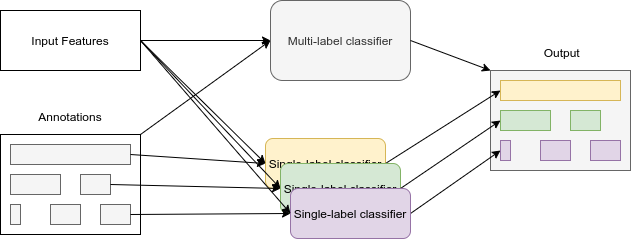

The diagram above was exported from draw.io. Its source (the exported page's mxGraphModel, read from the mxfile embedded in the PNG):
<mxGraphModel dx="1550" dy="778" grid="1" gridSize="10" guides="1" tooltips="1" connect="1" arrows="1" fold="1" page="1" pageScale="1" pageWidth="850" pageHeight="1100" math="0" shadow="0">
  <root>
    <mxCell id="0" />
    <mxCell id="1" parent="0" />
    <mxCell id="QBKnZvFDZP-WNC_PFpWU-1" value="Input Features" style="rounded=0;whiteSpace=wrap;html=1;" parent="1" vertex="1">
      <mxGeometry x="100" y="160" width="140" height="60" as="geometry" />
    </mxCell>
    <mxCell id="QBKnZvFDZP-WNC_PFpWU-4" value="Multi-label classifier" style="rounded=1;whiteSpace=wrap;html=1;fillColor=#f5f5f5;strokeColor=#666666;fontColor=#333333;" parent="1" vertex="1">
      <mxGeometry x="370" y="150" width="140" height="80" as="geometry" />
    </mxCell>
    <mxCell id="QBKnZvFDZP-WNC_PFpWU-5" value="" style="endArrow=classic;html=1;exitX=1;exitY=0.5;exitDx=0;exitDy=0;entryX=0;entryY=0.5;entryDx=0;entryDy=0;" parent="1" source="QBKnZvFDZP-WNC_PFpWU-1" target="QBKnZvFDZP-WNC_PFpWU-4" edge="1">
      <mxGeometry width="50" height="50" relative="1" as="geometry">
        <mxPoint x="400" y="420" as="sourcePoint" />
        <mxPoint x="450" y="370" as="targetPoint" />
      </mxGeometry>
    </mxCell>
    <mxCell id="QBKnZvFDZP-WNC_PFpWU-6" value="" style="endArrow=classic;html=1;exitX=1;exitY=0;exitDx=0;exitDy=0;entryX=0;entryY=0.5;entryDx=0;entryDy=0;" parent="1" source="QBKnZvFDZP-WNC_PFpWU-33" target="QBKnZvFDZP-WNC_PFpWU-4" edge="1">
      <mxGeometry width="50" height="50" relative="1" as="geometry">
        <mxPoint x="240" y="350" as="sourcePoint" />
        <mxPoint x="350" y="190" as="targetPoint" />
      </mxGeometry>
    </mxCell>
    <mxCell id="QBKnZvFDZP-WNC_PFpWU-7" value="Single-label classifier" style="rounded=1;whiteSpace=wrap;html=1;fillColor=#fff2cc;strokeColor=#d6b656;" parent="1" vertex="1">
      <mxGeometry x="365" y="288" width="120" height="50" as="geometry" />
    </mxCell>
    <mxCell id="QBKnZvFDZP-WNC_PFpWU-8" value="" style="endArrow=classic;html=1;exitX=1;exitY=0.5;exitDx=0;exitDy=0;entryX=0;entryY=0.5;entryDx=0;entryDy=0;" parent="1" source="QBKnZvFDZP-WNC_PFpWU-1" target="QBKnZvFDZP-WNC_PFpWU-7" edge="1">
      <mxGeometry width="50" height="50" relative="1" as="geometry">
        <mxPoint x="250" y="320" as="sourcePoint" />
        <mxPoint x="360" y="200" as="targetPoint" />
      </mxGeometry>
    </mxCell>
    <mxCell id="QBKnZvFDZP-WNC_PFpWU-16" value="" style="endArrow=classic;html=1;exitX=1;exitY=0.5;exitDx=0;exitDy=0;entryX=0;entryY=0.5;entryDx=0;entryDy=0;" parent="1" source="QBKnZvFDZP-WNC_PFpWU-1" target="QBKnZvFDZP-WNC_PFpWU-12" edge="1">
      <mxGeometry width="50" height="50" relative="1" as="geometry">
        <mxPoint x="250" y="200" as="sourcePoint" />
        <mxPoint x="360" y="320" as="targetPoint" />
      </mxGeometry>
    </mxCell>
    <mxCell id="QBKnZvFDZP-WNC_PFpWU-18" value="" style="rounded=0;whiteSpace=wrap;html=1;fillColor=#f5f5f5;strokeColor=#666666;fontColor=#333333;" parent="1" vertex="1">
      <mxGeometry x="590" y="220" width="140" height="100" as="geometry" />
    </mxCell>
    <mxCell id="QBKnZvFDZP-WNC_PFpWU-19" value="" style="rounded=0;whiteSpace=wrap;html=1;fillColor=#fff2cc;strokeColor=#d6b656;" parent="1" vertex="1">
      <mxGeometry x="600" y="230" width="120" height="20" as="geometry" />
    </mxCell>
    <mxCell id="QBKnZvFDZP-WNC_PFpWU-20" value="" style="rounded=0;whiteSpace=wrap;html=1;fillColor=#d5e8d4;strokeColor=#82b366;" parent="1" vertex="1">
      <mxGeometry x="600" y="260" width="50" height="20" as="geometry" />
    </mxCell>
    <mxCell id="QBKnZvFDZP-WNC_PFpWU-21" value="" style="rounded=0;whiteSpace=wrap;html=1;fillColor=#e1d5e7;strokeColor=#9673a6;" parent="1" vertex="1">
      <mxGeometry x="600" y="290" width="10" height="20" as="geometry" />
    </mxCell>
    <mxCell id="QBKnZvFDZP-WNC_PFpWU-22" value="" style="endArrow=classic;html=1;exitX=1;exitY=0.5;exitDx=0;exitDy=0;entryX=0;entryY=0;entryDx=0;entryDy=0;" parent="1" source="QBKnZvFDZP-WNC_PFpWU-4" target="QBKnZvFDZP-WNC_PFpWU-18" edge="1">
      <mxGeometry width="50" height="50" relative="1" as="geometry">
        <mxPoint x="250" y="320" as="sourcePoint" />
        <mxPoint x="360" y="200" as="targetPoint" />
      </mxGeometry>
    </mxCell>
    <mxCell id="QBKnZvFDZP-WNC_PFpWU-25" value="" style="endArrow=classic;html=1;exitX=1;exitY=0.5;exitDx=0;exitDy=0;entryX=0;entryY=0.5;entryDx=0;entryDy=0;" parent="1" source="QBKnZvFDZP-WNC_PFpWU-13" target="QBKnZvFDZP-WNC_PFpWU-21" edge="1">
      <mxGeometry width="50" height="50" relative="1" as="geometry">
        <mxPoint x="500" y="310" as="sourcePoint" />
        <mxPoint x="610" y="280" as="targetPoint" />
      </mxGeometry>
    </mxCell>
    <mxCell id="QBKnZvFDZP-WNC_PFpWU-28" value="" style="rounded=0;whiteSpace=wrap;html=1;fillColor=#e1d5e7;strokeColor=#9673a6;" parent="1" vertex="1">
      <mxGeometry x="640" y="290" width="30" height="20" as="geometry" />
    </mxCell>
    <mxCell id="QBKnZvFDZP-WNC_PFpWU-29" value="" style="rounded=0;whiteSpace=wrap;html=1;fillColor=#e1d5e7;strokeColor=#9673a6;" parent="1" vertex="1">
      <mxGeometry x="690" y="290" width="30" height="20" as="geometry" />
    </mxCell>
    <mxCell id="QBKnZvFDZP-WNC_PFpWU-30" value="" style="rounded=0;whiteSpace=wrap;html=1;fillColor=#d5e8d4;strokeColor=#82b366;" parent="1" vertex="1">
      <mxGeometry x="670" y="260" width="30" height="20" as="geometry" />
    </mxCell>
    <mxCell id="QBKnZvFDZP-WNC_PFpWU-23" value="" style="endArrow=classic;html=1;exitX=1;exitY=0.5;exitDx=0;exitDy=0;entryX=0;entryY=0.5;entryDx=0;entryDy=0;" parent="1" source="QBKnZvFDZP-WNC_PFpWU-7" target="QBKnZvFDZP-WNC_PFpWU-19" edge="1">
      <mxGeometry width="50" height="50" relative="1" as="geometry">
        <mxPoint x="480" y="200" as="sourcePoint" />
        <mxPoint x="600" y="230" as="targetPoint" />
      </mxGeometry>
    </mxCell>
    <mxCell id="QBKnZvFDZP-WNC_PFpWU-12" value="Single-label classifier" style="rounded=1;whiteSpace=wrap;html=1;fillColor=#d5e8d4;strokeColor=#82b366;" parent="1" vertex="1">
      <mxGeometry x="380" y="313" width="120" height="50" as="geometry" />
    </mxCell>
    <mxCell id="QBKnZvFDZP-WNC_PFpWU-24" value="" style="endArrow=classic;html=1;exitX=1;exitY=0.5;exitDx=0;exitDy=0;entryX=0;entryY=0.5;entryDx=0;entryDy=0;" parent="1" source="QBKnZvFDZP-WNC_PFpWU-12" target="QBKnZvFDZP-WNC_PFpWU-20" edge="1">
      <mxGeometry width="50" height="50" relative="1" as="geometry">
        <mxPoint x="490" y="300" as="sourcePoint" />
        <mxPoint x="610" y="250" as="targetPoint" />
      </mxGeometry>
    </mxCell>
    <mxCell id="QBKnZvFDZP-WNC_PFpWU-13" value="Single-label classifier" style="rounded=1;whiteSpace=wrap;html=1;fillColor=#e1d5e7;strokeColor=#9673a6;" parent="1" vertex="1">
      <mxGeometry x="390" y="338" width="120" height="50" as="geometry" />
    </mxCell>
    <mxCell id="QBKnZvFDZP-WNC_PFpWU-31" value="&amp;nbsp;Output" style="text;html=1;strokeColor=none;fillColor=none;align=center;verticalAlign=middle;whiteSpace=wrap;rounded=0;" parent="1" vertex="1">
      <mxGeometry x="640" y="192" width="40" height="20" as="geometry" />
    </mxCell>
    <mxCell id="QBKnZvFDZP-WNC_PFpWU-17" value="" style="endArrow=classic;html=1;entryX=0;entryY=0.5;entryDx=0;entryDy=0;exitX=1;exitY=0.5;exitDx=0;exitDy=0;" parent="1" source="QBKnZvFDZP-WNC_PFpWU-1" target="QBKnZvFDZP-WNC_PFpWU-13" edge="1">
      <mxGeometry width="50" height="50" relative="1" as="geometry">
        <mxPoint x="240" y="240" as="sourcePoint" />
        <mxPoint x="370" y="330" as="targetPoint" />
      </mxGeometry>
    </mxCell>
    <mxCell id="QBKnZvFDZP-WNC_PFpWU-33" value="" style="rounded=0;whiteSpace=wrap;html=1;" parent="1" vertex="1">
      <mxGeometry x="100" y="284" width="140" height="100" as="geometry" />
    </mxCell>
    <mxCell id="QBKnZvFDZP-WNC_PFpWU-34" value="" style="rounded=0;whiteSpace=wrap;html=1;fillColor=#f5f5f5;strokeColor=#666666;fontColor=#333333;" parent="1" vertex="1">
      <mxGeometry x="110" y="294" width="120" height="20" as="geometry" />
    </mxCell>
    <mxCell id="QBKnZvFDZP-WNC_PFpWU-35" value="" style="rounded=0;whiteSpace=wrap;html=1;fillColor=#f5f5f5;strokeColor=#666666;fontColor=#333333;" parent="1" vertex="1">
      <mxGeometry x="110" y="324" width="50" height="20" as="geometry" />
    </mxCell>
    <mxCell id="QBKnZvFDZP-WNC_PFpWU-36" value="" style="rounded=0;whiteSpace=wrap;html=1;fillColor=#f5f5f5;strokeColor=#666666;fontColor=#333333;" parent="1" vertex="1">
      <mxGeometry x="110" y="354" width="10" height="20" as="geometry" />
    </mxCell>
    <mxCell id="QBKnZvFDZP-WNC_PFpWU-37" value="" style="rounded=0;whiteSpace=wrap;html=1;fillColor=#f5f5f5;strokeColor=#666666;fontColor=#333333;" parent="1" vertex="1">
      <mxGeometry x="150" y="354" width="30" height="20" as="geometry" />
    </mxCell>
    <mxCell id="QBKnZvFDZP-WNC_PFpWU-38" value="" style="rounded=0;whiteSpace=wrap;html=1;fillColor=#f5f5f5;strokeColor=#666666;fontColor=#333333;" parent="1" vertex="1">
      <mxGeometry x="200" y="354" width="30" height="20" as="geometry" />
    </mxCell>
    <mxCell id="QBKnZvFDZP-WNC_PFpWU-39" value="" style="rounded=0;whiteSpace=wrap;html=1;fillColor=#f5f5f5;strokeColor=#666666;fontColor=#333333;" parent="1" vertex="1">
      <mxGeometry x="180" y="324" width="30" height="20" as="geometry" />
    </mxCell>
    <mxCell id="QBKnZvFDZP-WNC_PFpWU-40" value="Annotations" style="text;html=1;strokeColor=none;fillColor=none;align=center;verticalAlign=middle;whiteSpace=wrap;rounded=0;" parent="1" vertex="1">
      <mxGeometry x="150" y="256" width="40" height="20" as="geometry" />
    </mxCell>
    <mxCell id="QBKnZvFDZP-WNC_PFpWU-9" value="" style="endArrow=classic;html=1;exitX=1;exitY=0.5;exitDx=0;exitDy=0;entryX=0;entryY=0.5;entryDx=0;entryDy=0;" parent="1" source="QBKnZvFDZP-WNC_PFpWU-34" target="QBKnZvFDZP-WNC_PFpWU-7" edge="1">
      <mxGeometry width="50" height="50" relative="1" as="geometry">
        <mxPoint x="240" y="350" as="sourcePoint" />
        <mxPoint x="360" y="230" as="targetPoint" />
      </mxGeometry>
    </mxCell>
    <mxCell id="QBKnZvFDZP-WNC_PFpWU-14" value="" style="endArrow=classic;html=1;entryX=0;entryY=0.5;entryDx=0;entryDy=0;exitX=1;exitY=0.5;exitDx=0;exitDy=0;" parent="1" source="QBKnZvFDZP-WNC_PFpWU-39" target="QBKnZvFDZP-WNC_PFpWU-12" edge="1">
      <mxGeometry width="50" height="50" relative="1" as="geometry">
        <mxPoint x="230" y="350" as="sourcePoint" />
        <mxPoint x="366" y="380" as="targetPoint" />
      </mxGeometry>
    </mxCell>
    <mxCell id="QBKnZvFDZP-WNC_PFpWU-15" value="" style="endArrow=classic;html=1;exitX=1;exitY=0.5;exitDx=0;exitDy=0;entryX=0;entryY=0.5;entryDx=0;entryDy=0;" parent="1" source="QBKnZvFDZP-WNC_PFpWU-38" target="QBKnZvFDZP-WNC_PFpWU-13" edge="1">
      <mxGeometry width="50" height="50" relative="1" as="geometry">
        <mxPoint x="240" y="350" as="sourcePoint" />
        <mxPoint x="370" y="360" as="targetPoint" />
      </mxGeometry>
    </mxCell>
  </root>
</mxGraphModel>